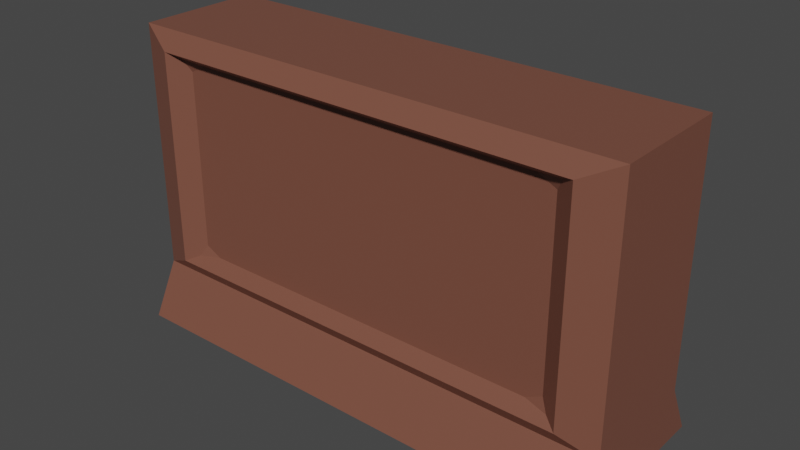 # Source: Door.blend  (saved by Blender 2.80.75; exported with 4.5.12 LTS)
import bpy
from mathutils import Matrix  # noqa: F401  (used for matrix-valued properties, if any)

bpy.ops.wm.read_factory_settings(use_empty=True)
scene = bpy.context.scene
scene.name = 'Scene'

# ---- materials (node trees are filled in below, after node groups)
mat_material = bpy.data.materials.new('Material')
mat_material.alpha_threshold = 0.0
mat_material.use_transparent_shadow = False
mat_material.line_color = (0.0, 0.0, 0.0, 1.0)

# ---- material node trees
mat_material.use_nodes = True; mat_material.node_tree.nodes.clear()
_N = mat_material.node_tree.nodes; _L = mat_material.node_tree.links
n0 = _N.new('ShaderNodeOutputMaterial'); n0.name = 'Material Output'; n0.location = (300, 300)
n1 = _N.new('ShaderNodeBsdfPrincipled'); n1.name = 'Principled BSDF'; n1.location = (10, 300)
n1.distribution = 'GGX'
n1.subsurface_method = 'BURLEY'
n1.inputs[0].default_value = (0.196, 0.07538, 0.05036, 1.0)
n1.inputs[2].default_value = 0.4
n1.inputs[3].default_value = 1.45
n1.inputs[27].default_value = (0.0, 0.0, 0.0, 1.0)
n1.inputs[28].default_value = 1.0
_L.new(n1.outputs[0], n0.inputs[0])
n0.is_active_output = True

# ---- world
world_world = bpy.data.worlds.new('World'); scene.world = world_world
world_world.use_nodes = True; world_world.node_tree.nodes.clear()
_N = world_world.node_tree.nodes; _L = world_world.node_tree.links
n0 = _N.new('ShaderNodeOutputWorld'); n0.name = 'World Output'; n0.location = (300, 300)
n1 = _N.new('ShaderNodeBackground'); n1.name = 'Background'; n1.location = (10, 300)
n1.inputs[0].default_value = (0.05088, 0.05088, 0.05088, 1.0)
_L.new(n1.outputs[0], n0.inputs[0])
n0.is_active_output = True
world_world.color = (0.05088, 0.05088, 0.05088)
world_world.use_sun_shadow = False
world_world.sun_shadow_jitter_overblur = 0.0

# ---- meshes
me_cube = bpy.data.meshes.new('Cube')
me_cube.from_pydata([(1.0, 0.7, -0.5767), (1.0, 1.0, -1.0), (-1.0, 0.7, -0.5767), (-1.0, 1.0, -1.0), (1.0, 0.7, 1.423), (-1.0, 0.7, 1.423), (-0.86, 0.8429, -0.4367), (0.86, 0.8429, -0.4367), (-0.86, 0.8429, 1.283), (0.86, 0.8429, 1.283), (-1.0, 0.0, -1.0), (1.0, 0.0, 1.423), (-1.0, 0.0, -0.5767), (-1.0, 0.0, 1.423), (1.0, 0.0, -1.0), (1.0, 0.0, -0.5767), (-0.8075, 0.7397, -0.3842), (-0.7801, 0.6858, -0.2904), (-0.7137, 0.6858, -0.3568), (0.7137, 0.6858, -0.3568), (0.7801, 0.6858, -0.2904), (0.8075, 0.7397, -0.3842), (-0.7137, 0.6858, 1.203), (-0.7801, 0.6858, 1.137), (-0.8075, 0.7397, 1.231), (0.8075, 0.7397, 1.231), (0.7801, 0.6858, 1.137), (0.7137, 0.6858, 1.203)], [], [(2, 12, 13, 5), (3, 1, 14, 10), (1, 0, 15, 14), (3, 2, 0, 1), (4, 5, 13, 11), (5, 4, 9, 8), (9, 7, 21, 20, 26, 25), (4, 0, 7, 9), (0, 2, 6, 7), (2, 5, 8, 6), (10, 12, 2, 3), (11, 15, 0, 4), (6, 8, 24, 23, 17, 16), (20, 19, 18, 17, 23, 22, 27, 26), (8, 9, 25, 27, 22, 24), (16, 17, 18), (19, 20, 21), (22, 23, 24), (25, 26, 27), (7, 6, 16, 18, 19, 21)])
_uv = me_cube.uv_layers.new(name='UVMap')
_uv.uv.foreach_set('vector', [0.625, 0.75, 0.625, 0.625, 0.625, 0.625, 0.625, 0.75, 0.375, 0.75, 0.625, 0.75, 0.625, 0.875, 0.375, 0.875, 0.125, 0.5, 0.375, 0.5, 0.375, 0.625, 0.125, 0.625, 0.625, 0.5, 0.875, 0.5, 0.875, 0.75, 0.625, 0.75, 0.375, 0.0, 0.625, 0.0, 0.625, 0.125, 0.375, 0.125, 0.625, 0.0, 0.375, 0.0, 0.375, 0.0, 0.625, 0.0, 0.375, 0.5, 0.375, 0.5, 0.375, 0.5, 0.375, 0.5, 0.375, 0.5, 0.375, 0.5, 0.375, 0.5, 0.375, 0.5, 0.375, 0.5, 0.375, 0.5, 0.875, 0.75, 0.875, 0.5, 0.875, 0.5, 0.875, 0.75, 0.625, 0.75, 0.625, 0.75, 0.625, 0.75, 0.625, 0.75, 0.375, 0.625, 0.625, 0.625, 0.625, 0.75, 0.375, 0.75, 0.375, 0.625, 0.375, 0.625, 0.375, 0.5, 0.375, 0.5, 0.625, 0.75, 0.625, 0.75, 0.625, 0.75, 0.625, 0.75, 0.625, 0.75, 0.625, 0.75, 0.875, 0.75, 0.875, 0.7394, 0.875, 0.5106, 0.875, 0.5, 0.875, 0.5, 0.875, 0.5106, 0.875, 0.7394, 0.875, 0.75, 0.625, 0.0, 0.375, 0.0, 0.375, 0.0, 0.3856, 0.0, 0.6144, 0.0, 0.625, 0.0, 0.875, 0.5, 0.875, 0.5, 0.875, 0.5106, 0.875, 0.7394, 0.875, 0.75, 0.875, 0.75, 0.6144, 0.0, 0.625, 0.0, 0.625, 0.0, 0.375, 0.0, 0.375, 0.0, 0.3856, 0.0, 0.875, 0.75, 0.875, 0.5, 0.875, 0.5, 0.875, 0.5106, 0.875, 0.7394, 0.875, 0.75])
me_cube.materials.append(mat_material)
me_cube.use_remesh_preserve_volume = False
me_cube.use_remesh_preserve_attributes = False
me_cube.use_mirror_vertex_groups = False
me_cube.update()

# ---- objects
ob_cube = bpy.data.objects.new('Cube', me_cube)

# ---- transforms, parenting, visibility, modifiers, constraints
ob_cube.location = (0.0, 0.0, 1.0)
ob_cube.scale = (2.0, 0.7, 1.0)
ob_cube.lock_rotations_4d = False
ob_cube.empty_display_type = 'ARROWS'
ob_cube.lineart.crease_threshold = 0.0
_m = ob_cube.modifiers.new('Mirror', 'MIRROR')
_m.use_axis = (False, True, False)
_m.use_clip = True

# ---- collection membership
scene.collection.objects.link(ob_cube)

# ---- scene / render settings (as saved in the file)
scene.frame_start = 1; scene.frame_end = 250; scene.frame_set(1)
scene.render.engine = 'BLENDER_EEVEE_NEXT'
scene.cycles.use_denoising = False
scene.cycles.samples = 128
scene.cycles.sampling_pattern = 'TABULATED_SOBOL'
scene.cycles.use_adaptive_sampling = False
scene.cycles.use_light_tree = False
scene.view_settings.view_transform = 'Filmic'
bpy.context.view_layer.update()

# ---- added for rendering (the .blend has no active camera and no usable light): camera, sun
cam_auto = bpy.data.cameras.new('AutoCamera')
cam_auto.lens = 50.0
cam_auto.sensor_width = 36.0
cam_auto.clip_end = 1000.0
ob_auto_camera = bpy.data.objects.new('AutoCamera', cam_auto)
scene.collection.objects.link(ob_auto_camera)
ob_auto_camera.location = (4.51679, -5.42015, 4.82507)
ob_auto_camera.rotation_euler = (1.09748, -7.21219e-08, 0.694738)
scene.camera = ob_auto_camera
light_auto_sun = bpy.data.lights.new('AutoSun', 'SUN')
light_auto_sun.energy = 3.0
light_auto_sun.angle = 0.0523599
ob_auto_sun = bpy.data.objects.new('AutoSun', light_auto_sun)
scene.collection.objects.link(ob_auto_sun)
ob_auto_sun.rotation_euler = (0.872665, 0.174533, 0.523599)
bpy.context.view_layer.update()
